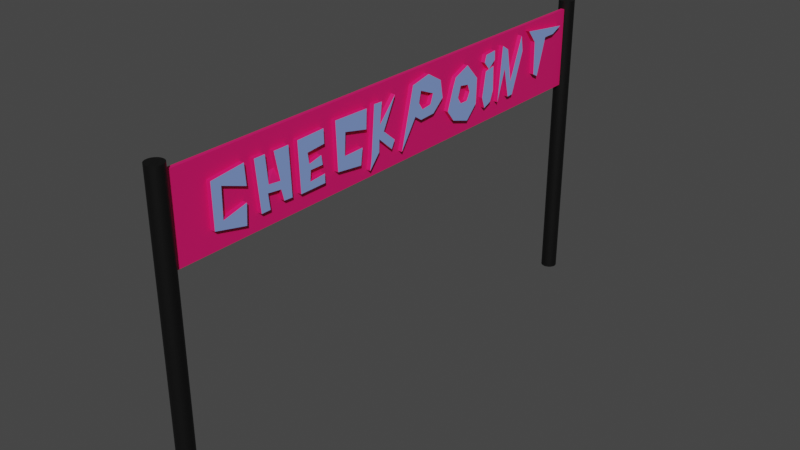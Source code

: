 # Source: Checkpoint.blend  (saved by Blender 2.92.15; exported with 4.5.12 LTS)
import bpy
from mathutils import Matrix  # noqa: F401  (used for matrix-valued properties, if any)

bpy.ops.wm.read_factory_settings(use_empty=True)
scene = bpy.context.scene
scene.name = 'Scene'

# ---- materials (node trees are filled in below, after node groups)
mat_material_004 = bpy.data.materials.new('Material.004')
mat_material_004.use_transparent_shadow = False
mat_material_001 = bpy.data.materials.new('Material.001')
mat_material_001.use_transparent_shadow = False
mat_material_002 = bpy.data.materials.new('Material.002')
mat_material_002.use_transparent_shadow = False
mat_material_003 = bpy.data.materials.new('Material.003')
mat_material_003.use_transparent_shadow = False

# ---- material node trees
mat_material_004.use_nodes = True; mat_material_004.node_tree.nodes.clear()
_N = mat_material_004.node_tree.nodes; _L = mat_material_004.node_tree.links
n0 = _N.new('ShaderNodeBsdfPrincipled'); n0.name = 'Principled BSDF'; n0.location = (10, 300)
n0.distribution = 'GGX'
n0.subsurface_method = 'BURLEY'
n0.inputs[0].default_value = (0.02208, 0.02208, 0.02208, 1.0)
n0.inputs[1].default_value = 0.8347
n0.inputs[3].default_value = 1.45
n0.inputs[27].default_value = (0.0, 0.0, 0.0, 1.0)
n0.inputs[28].default_value = 1.0
n1 = _N.new('ShaderNodeOutputMaterial'); n1.name = 'Material Output'; n1.location = (300, 300)
_L.new(n0.outputs[0], n1.inputs[0])
n1.is_active_output = True
mat_material_001.use_nodes = True; mat_material_001.node_tree.nodes.clear()
_N = mat_material_001.node_tree.nodes; _L = mat_material_001.node_tree.links
n0 = _N.new('ShaderNodeBsdfPrincipled'); n0.name = 'Principled BSDF'; n0.location = (10, 300)
n0.distribution = 'GGX'
n0.subsurface_method = 'BURLEY'
n0.inputs[0].default_value = (0.8, 0.007198, 0.1465, 1.0)
n0.inputs[3].default_value = 1.45
n0.inputs[27].default_value = (0.0, 0.0, 0.0, 1.0)
n0.inputs[28].default_value = 1.0
n1 = _N.new('ShaderNodeOutputMaterial'); n1.name = 'Material Output'; n1.location = (300, 300)
_L.new(n0.outputs[0], n1.inputs[0])
n1.is_active_output = True
mat_material_002.use_nodes = True; mat_material_002.node_tree.nodes.clear()
_N = mat_material_002.node_tree.nodes; _L = mat_material_002.node_tree.links
n0 = _N.new('ShaderNodeBsdfPrincipled'); n0.name = 'Principled BSDF'; n0.location = (10, 300)
n0.distribution = 'GGX'
n0.subsurface_method = 'BURLEY'
n0.inputs[0].default_value = (0.242, 0.3628, 0.8, 1.0)
n0.inputs[3].default_value = 1.45
n0.inputs[27].default_value = (0.0, 0.0, 0.0, 1.0)
n0.inputs[28].default_value = 1.0
n1 = _N.new('ShaderNodeOutputMaterial'); n1.name = 'Material Output'; n1.location = (300, 300)
_L.new(n0.outputs[0], n1.inputs[0])
n1.is_active_output = True
mat_material_003.use_nodes = True; mat_material_003.node_tree.nodes.clear()
_N = mat_material_003.node_tree.nodes; _L = mat_material_003.node_tree.links
n0 = _N.new('ShaderNodeBsdfPrincipled'); n0.name = 'Principled BSDF'; n0.location = (10, 300)
n0.distribution = 'GGX'
n0.subsurface_method = 'BURLEY'
n0.inputs[0].default_value = (0.07036, 0.07036, 0.07036, 1.0)
n0.inputs[1].default_value = 0.8678
n0.inputs[3].default_value = 1.45
n0.inputs[27].default_value = (0.0, 0.0, 0.0, 1.0)
n0.inputs[28].default_value = 1.0
n1 = _N.new('ShaderNodeOutputMaterial'); n1.name = 'Material Output'; n1.location = (300, 300)
_L.new(n0.outputs[0], n1.inputs[0])
n1.is_active_output = True

# ---- world
world_world = bpy.data.worlds.new('World'); scene.world = world_world
world_world.use_nodes = True; world_world.node_tree.nodes.clear()
_N = world_world.node_tree.nodes; _L = world_world.node_tree.links
n0 = _N.new('ShaderNodeOutputWorld'); n0.name = 'World Output'; n0.location = (300, 300)
n1 = _N.new('ShaderNodeBackground'); n1.name = 'Background'; n1.location = (10, 300)
n1.inputs[0].default_value = (0.05088, 0.05088, 0.05088, 1.0)
_L.new(n1.outputs[0], n0.inputs[0])
n0.is_active_output = True
world_world.color = (0.05088, 0.05088, 0.05088)
world_world.use_sun_shadow = False
world_world.sun_shadow_jitter_overblur = 0.0

# ---- meshes
me_cylinder = bpy.data.meshes.new('Cylinder')
me_cylinder.from_pydata([(1.129e-07, -6.833, -0.2173), (1.129e-07, -6.833, 7.941), (0.04239, -6.837, -0.2173), (0.04239, -6.837, 7.941), (0.08315, -6.849, -0.2173), (0.08315, -6.849, 7.941), (0.1207, -6.869, -0.2173), (0.1207, -6.869, 7.941), (0.1536, -6.896, -0.2173), (0.1536, -6.896, 7.941), (0.1807, -6.929, -0.2173), (0.1807, -6.929, 7.941), (0.2007, -6.967, -0.2173), (0.2007, -6.967, 7.941), (0.2131, -7.007, -0.2173), (0.2131, -7.007, 7.941), (0.2173, -7.05, -0.2173), (0.2173, -7.05, 7.941), (0.2131, -7.092, -0.2173), (0.2131, -7.092, 7.941), (0.2007, -7.133, -0.2173), (0.2007, -7.133, 7.941), (0.1807, -7.171, -0.2173), (0.1807, -7.171, 7.941), (0.1536, -7.203, -0.2173), (0.1536, -7.203, 7.941), (0.1207, -7.23, -0.2173), (0.1207, -7.23, 7.941), (0.08315, -7.251, -0.2173), (0.08315, -7.251, 7.941), (0.04239, -7.263, -0.2173), (0.04239, -7.263, 7.941), (4.206e-08, -7.267, -0.2173), (4.206e-08, -7.267, 7.941), (-0.04239, -7.263, -0.2173), (-0.04239, -7.263, 7.941), (-0.08315, -7.251, -0.2173), (-0.08315, -7.251, 7.941), (-0.1207, -7.23, -0.2173), (-0.1207, -7.23, 7.941), (-0.1536, -7.203, -0.2173), (-0.1536, -7.203, 7.941), (-0.1807, -7.171, -0.2173), (-0.1807, -7.171, 7.941), (-0.2007, -7.133, -0.2173), (-0.2007, -7.133, 7.941), (-0.2131, -7.092, -0.2173), (-0.2131, -7.092, 7.941), (-0.2173, -7.05, -0.2173), (-0.2173, -7.05, 7.941), (-0.2131, -7.007, -0.2173), (-0.2131, -7.007, 7.941), (-0.2007, -6.967, -0.2173), (-0.2007, -6.967, 7.941), (-0.1807, -6.929, -0.2173), (-0.1807, -6.929, 7.941), (-0.1536, -6.896, -0.2173), (-0.1536, -6.896, 7.941), (-0.1207, -6.869, -0.2173), (-0.1207, -6.869, 7.941), (-0.08315, -6.849, -0.2173), (-0.08315, -6.849, 7.941), (-0.04239, -6.837, -0.2173), (-0.04239, -6.837, 7.941)], [], [(0, 1, 3, 2), (2, 3, 5, 4), (4, 5, 7, 6), (6, 7, 9, 8), (8, 9, 11, 10), (10, 11, 13, 12), (12, 13, 15, 14), (14, 15, 17, 16), (16, 17, 19, 18), (18, 19, 21, 20), (20, 21, 23, 22), (22, 23, 25, 24), (24, 25, 27, 26), (26, 27, 29, 28), (28, 29, 31, 30), (30, 31, 33, 32), (32, 33, 35, 34), (34, 35, 37, 36), (36, 37, 39, 38), (38, 39, 41, 40), (40, 41, 43, 42), (42, 43, 45, 44), (44, 45, 47, 46), (46, 47, 49, 48), (48, 49, 51, 50), (50, 51, 53, 52), (52, 53, 55, 54), (54, 55, 57, 56), (56, 57, 59, 58), (58, 59, 61, 60), (3, 1, 63, 61, 59, 57, 55, 53, 51, 49, 47, 45, 43, 41, 39, 37, 35, 33, 31, 29, 27, 25, 23, 21, 19, 17, 15, 13, 11, 9, 7, 5), (60, 61, 63, 62), (62, 63, 1, 0), (0, 2, 4, 6, 8, 10, 12, 14, 16, 18, 20, 22, 24, 26, 28, 30, 32, 34, 36, 38, 40, 42, 44, 46, 48, 50, 52, 54, 56, 58, 60, 62)])
_uv = me_cylinder.uv_layers.new(name='UVMap')
_uv.uv.foreach_set('vector', [1.0, 0.5, 1.0, 1.0, 0.9688, 1.0, 0.9688, 0.5, 0.9688, 0.5, 0.9688, 1.0, 0.9375, 1.0, 0.9375, 0.5, 0.9375, 0.5, 0.9375, 1.0, 0.9062, 1.0, 0.9062, 0.5, 0.9062, 0.5, 0.9062, 1.0, 0.875, 1.0, 0.875, 0.5, 0.875, 0.5, 0.875, 1.0, 0.8438, 1.0, 0.8438, 0.5, 0.8438, 0.5, 0.8438, 1.0, 0.8125, 1.0, 0.8125, 0.5, 0.8125, 0.5, 0.8125, 1.0, 0.7812, 1.0, 0.7812, 0.5, 0.7812, 0.5, 0.7812, 1.0, 0.75, 1.0, 0.75, 0.5, 0.75, 0.5, 0.75, 1.0, 0.7188, 1.0, 0.7188, 0.5, 0.7188, 0.5, 0.7188, 1.0, 0.6875, 1.0, 0.6875, 0.5, 0.6875, 0.5, 0.6875, 1.0, 0.6562, 1.0, 0.6562, 0.5, 0.6562, 0.5, 0.6562, 1.0, 0.625, 1.0, 0.625, 0.5, 0.625, 0.5, 0.625, 1.0, 0.5938, 1.0, 0.5938, 0.5, 0.5938, 0.5, 0.5938, 1.0, 0.5625, 1.0, 0.5625, 0.5, 0.5625, 0.5, 0.5625, 1.0, 0.5312, 1.0, 0.5312, 0.5, 0.5312, 0.5, 0.5312, 1.0, 0.5, 1.0, 0.5, 0.5, 0.5, 0.5, 0.5, 1.0, 0.4688, 1.0, 0.4688, 0.5, 0.4688, 0.5, 0.4688, 1.0, 0.4375, 1.0, 0.4375, 0.5, 0.4375, 0.5, 0.4375, 1.0, 0.4062, 1.0, 0.4062, 0.5, 0.4062, 0.5, 0.4062, 1.0, 0.375, 1.0, 0.375, 0.5, 0.375, 0.5, 0.375, 1.0, 0.3438, 1.0, 0.3438, 0.5, 0.3438, 0.5, 0.3438, 1.0, 0.3125, 1.0, 0.3125, 0.5, 0.3125, 0.5, 0.3125, 1.0, 0.2812, 1.0, 0.2812, 0.5, 0.2812, 0.5, 0.2812, 1.0, 0.25, 1.0, 0.25, 0.5, 0.25, 0.5, 0.25, 1.0, 0.2188, 1.0, 0.2188, 0.5, 0.2188, 0.5, 0.2188, 1.0, 0.1875, 1.0, 0.1875, 0.5, 0.1875, 0.5, 0.1875, 1.0, 0.1562, 1.0, 0.1562, 0.5, 0.1562, 0.5, 0.1562, 1.0, 0.125, 1.0, 0.125, 0.5, 0.125, 0.5, 0.125, 1.0, 0.09375, 1.0, 0.09375, 0.5, 0.09375, 0.5, 0.09375, 1.0, 0.0625, 1.0, 0.0625, 0.5, 0.2968, 0.4854, 0.25, 0.49, 0.2032, 0.4854, 0.1582, 0.4717, 0.1167, 0.4496, 0.08029, 0.4197, 0.05045, 0.3833, 0.02827, 0.3418, 0.01461, 0.2968, 0.01, 0.25, 0.01461, 0.2032, 0.02827, 0.1582, 0.05045, 0.1167, 0.08029, 0.08029, 0.1167, 0.05045, 0.1582, 0.02827, 0.2032, 0.01461, 0.25, 0.01, 0.2968, 0.01461, 0.3418, 0.02827, 0.3833, 0.05045, 0.4197, 0.08029, 0.4496, 0.1167, 0.4717, 0.1582, 0.4854, 0.2032, 0.49, 0.25, 0.4854, 0.2968, 0.4717, 0.3418, 0.4496, 0.3833, 0.4197, 0.4197, 0.3833, 0.4496, 0.3418, 0.4717, 0.0625, 0.5, 0.0625, 1.0, 0.03125, 1.0, 0.03125, 0.5, 0.03125, 0.5, 0.03125, 1.0, 0.0, 1.0, 0.0, 0.5, 0.75, 0.49, 0.7968, 0.4854, 0.8418, 0.4717, 0.8833, 0.4496, 0.9197, 0.4197, 0.9496, 0.3833, 0.9717, 0.3418, 0.9854, 0.2968, 0.99, 0.25, 0.9854, 0.2032, 0.9717, 0.1582, 0.9496, 0.1167, 0.9197, 0.08029, 0.8833, 0.05045, 0.8418, 0.02827, 0.7968, 0.01461, 0.75, 0.01, 0.7032, 0.01461, 0.6582, 0.02827, 0.6167, 0.05045, 0.5803, 0.08029, 0.5504, 0.1167, 0.5283, 0.1582, 0.5146, 0.2032, 0.51, 0.25, 0.5146, 0.2968, 0.5283, 0.3418, 0.5504, 0.3833, 0.5803, 0.4197, 0.6167, 0.4496, 0.6582, 0.4717, 0.7032, 0.4854])
me_cylinder.materials.append(mat_material_004)
me_cylinder.use_remesh_fix_poles = True
me_cylinder.use_remesh_preserve_attributes = False
me_cylinder.use_mirror_vertex_groups = False
me_cylinder.update()
me_cube_001 = bpy.data.meshes.new('Cube.001')
me_cube_001.from_pydata([(-0.3402, -21.0, -6.844), (-0.3402, -21.0, 4.843), (-0.3402, 55.17, -6.844), (-0.3402, 55.17, 4.843), (0.194, -21.0, -6.844), (0.194, -21.0, 4.843), (0.194, 55.17, -6.844), (0.194, 55.17, 4.843), (-0.3402, 49.35, -3.965), (-0.3402, 49.28, 2.018), (-0.3402, 44.66, 3.124), (-0.3402, 44.47, 0.3273), (-0.3402, 47.98, 1.173), (-0.3402, 47.91, -2.924), (-0.3402, 44.34, -1.624), (-0.3402, 44.53, -4.485), (0.194, 49.35, -3.965), (0.194, 49.28, 2.018), (0.194, 44.66, 3.124), (0.194, 44.47, 0.3273), (0.194, 47.98, 1.173), (0.194, 47.91, -2.924), (0.194, 44.34, -1.624), (0.194, 44.53, -4.485), (0.194, 42.79, -1.748), (0.194, 41.19, -1.875), (0.194, 39.58, -2.004), (0.194, 37.68, -2.155), (-0.3402, 42.79, -1.748), (-0.3402, 41.19, -1.875), (-0.3402, 39.58, -2.004), (-0.3402, 37.68, -2.155), (0.194, 42.39, 2.538), (0.194, 41.09, -0.6482), (0.194, 39.26, -0.4531), (0.194, 37.51, 2.278), (0.194, 38.81, 2.213), (0.194, 39.2, 0.6525), (0.194, 41.28, 0.3924), (0.194, 41.02, 2.538), (-0.3402, 42.39, 2.538), (-1.0, 41.09, -0.6482), (-1.0, 39.26, -0.4531), (-0.3402, 37.51, 2.278), (-0.3402, 38.81, 2.213), (-0.3402, 39.2, 0.6525), (-0.3402, 41.28, 0.3924), (-0.3402, 41.02, 2.538), (-0.3402, 43.04, -4.42), (-0.3402, 41.41, -4.42), (-0.3402, 40.05, -4.355), (-0.3402, 37.77, -4.355), (0.194, 43.04, -4.42), (0.194, 41.41, -4.42), (0.194, 40.05, -4.355), (0.194, 37.77, -4.355), (0.194, 36.26, -2.269), (0.194, 32.01, -2.608), (-0.3402, 36.26, -2.269), (-0.3402, 34.79, -2.387), (-0.3402, 32.01, -2.608), (0.194, 36.08, 2.408), (0.194, 34.58, -0.9083), (0.194, 32.57, -1.364), (0.194, 32.37, -0.06288), (0.194, 34.39, -0.06288), (0.194, 34.52, 1.368), (0.194, 32.05, 1.173), (0.194, 32.05, 2.408), (-0.3402, 36.08, 2.408), (-0.3402, 34.58, -0.9083), (-0.3402, 32.57, -1.364), (-0.3402, 32.37, -0.06288), (-0.3402, 34.39, -0.06288), (-0.3402, 34.52, 1.368), (-0.3402, 32.05, 1.173), (-0.3402, 32.05, 2.408), (-0.3402, 36.34, -4.42), (-0.3402, 32.05, -4.55), (0.194, 36.34, -4.42), (0.194, 32.05, -4.55), (0.194, 29.95, -2.773), (0.194, 28.36, -2.9), (0.194, 24.58, -3.202), (-0.3402, 29.95, -2.773), (-0.3402, 28.36, -2.9), (-0.3402, 24.58, -3.202), (0.194, 25.67, 2.343), (0.194, 29.77, 1.823), (0.194, 24.63, -2.079), (0.194, 28.53, 0.1322), (0.194, 25.35, 0.06719), (-0.3402, 25.67, 2.343), (-0.3402, 29.77, 1.823), (-0.3402, 24.63, -2.079), (-0.3402, 28.53, 0.1322), (-0.3402, 25.35, 0.06719), (-0.3402, 30.03, -4.875), (-0.3402, 24.5, -4.745), (0.194, 30.03, -4.875), (0.194, 24.5, -4.745), (0.194, 23.27, -3.307), (0.194, 21.89, -3.417), (0.194, 20.6, -3.52), (0.194, 19.96, -3.571), (-0.3402, 23.27, -3.307), (-0.3402, 21.89, -3.417), (-0.3402, 20.6, -3.52), (-0.3402, 19.96, -3.571), (0.194, 23.14, -4.875), (0.194, 21.71, -4.81), (0.194, 19.23, -5.005), (-0.3402, 23.72, 2.083), (-1.0, 22.1, -1.884), (-0.3402, 21.38, -0.7783), (-0.3402, 19.3, 0.9777), (-0.3402, 19.88, 2.083), (-0.3402, 22.23, 0.002151), (-0.3402, 22.29, 1.693), (-0.3402, 23.98, 3.644), (-0.3402, 23.14, -4.875), (-0.3402, 21.71, -4.81), (-0.3402, 19.23, -5.005), (0.194, 23.72, 2.083), (0.194, 22.1, -1.884), (0.194, 21.38, -0.7783), (0.194, 19.3, 0.9777), (0.194, 19.88, 2.083), (0.194, 22.23, 0.002151), (0.194, 22.29, 1.693), (0.194, 23.98, 3.644), (0.194, 16.06, -3.883), (0.194, 10.08, -4.36), (-0.3402, 16.06, -3.883), (-0.3402, 10.08, -4.36), (0.194, 15.72, -5.201), (0.194, 12.6, -5.851), (-0.3402, 17.87, 3.124), (-0.3402, 9.609, -1.819), (-0.3402, 11.5, -0.1929), (-0.3402, 14.03, -0.06288), (-0.3402, 15.2, -0.8433), (-0.3402, 15.72, -5.201), (-0.3402, 12.6, -5.851), (0.194, 17.87, 3.124), (0.194, 9.609, -1.819), (0.194, 11.5, -0.1929), (0.194, 14.03, -0.06288), (0.194, 15.2, -0.8433), (0.194, 14.11, -4.038), (0.194, 12.28, -4.185), (-0.3402, 14.11, -4.038), (0.194, 14.49, -2.469), (0.194, 11.63, -2.989), (0.194, 12.15, -1.624), (0.194, 13.77, -1.429), (-0.3402, 14.49, -2.469), (-0.3402, 11.63, -2.989), (-0.3402, 12.15, -1.624), (-0.3402, 13.77, -1.429), (0.194, 4.297, -4.822), (-0.3402, 4.297, -4.822), (-0.3402, 7.387, -2.502), (-0.3402, 8.417, 0.5333), (-0.3402, 7.116, 2.159), (-0.3402, 4.081, 3.08), (-0.3402, 2.185, 1.184), (-0.3402, 2.076, -2.447), (-0.3402, 6.845, -3.802), (0.194, 7.387, -2.502), (0.194, 8.417, 0.5333), (0.194, 7.116, 2.159), (0.194, 4.081, 3.08), (0.194, 2.185, 1.184), (0.194, 2.076, -2.447), (0.194, 6.845, -3.802), (0.194, 5.707, -2.339), (0.194, 6.249, -0.7674), (0.194, 5.599, 0.1539), (0.194, 4.298, 0.1539), (0.194, 3.702, -0.93), (0.194, 4.136, -2.068), (-0.3402, 5.707, -2.339), (-0.3402, 6.249, -0.7674), (-0.3402, 5.599, 0.1539), (-0.3402, 4.298, 0.1539), (-0.3402, 3.702, -0.93), (-0.3402, 4.136, -2.068), (0.194, -1.662, -3.159), (-0.3402, 0.0715, -2.829), (-0.3402, -1.662, -3.159), (-0.3402, 0.7214, 0.8042), (-0.3402, 0.1252, 2.43), (-0.3402, -1.175, 1.888), (-0.3402, -1.772, 0.3165), (0.194, 0.7214, 0.8042), (0.194, 0.1252, 2.43), (0.194, -1.175, 1.888), (0.194, -1.772, 0.3165), (-0.3402, -0.6358, -2.964), (0.194, 0.05835, -5.161), (0.194, -1.88, -5.316), (-0.3402, 0.05835, -5.161), (-0.3402, -1.88, -5.316), (0.194, -0.6358, -2.964), (-0.3402, 0.3962, -4.128), (-0.3402, -1.934, -3.965), (0.194, 0.3962, -4.128), (0.194, -1.934, -3.965), (0.194, -3.765, -5.467), (0.194, -8.269, -5.826), (-0.3402, -3.765, -5.467), (-0.3402, -8.269, -5.826), (-0.6897, -3.15, 0.6408), (-0.6897, -3.534, 0.7313), (0.194, -5.161, 1.114), (0.194, -6.792, 1.498), (0.194, -3.569, -3.523), (0.194, -5.184, -3.83), (0.194, -7.678, -4.305), (0.194, -8.498, -4.462), (-0.3402, -3.569, -3.523), (-0.3402, -5.184, -3.83), (-0.3402, -7.678, -4.305), (-0.3402, -8.498, -4.462), (-0.3402, -2.964, 2.484), (-0.3402, -5.945, 0.1539), (-0.3402, -8.654, -3.531), (-0.3402, -6.487, 2.322), (-0.3402, -5.457, 2.376), (-0.3402, -4.427, -2.014), (0.194, -5.945, 0.1539), (0.194, -8.654, -3.531), (0.194, -4.427, -2.014), (-0.3402, -5.023, -4.669), (-0.6897, -2.964, 2.484), (0.194, -6.487, 2.322), (0.194, -5.457, 2.376), (0.194, -5.023, -4.669), (0.194, -10.14, -5.976), (-0.3402, -10.14, -5.976), (0.194, -10.99, -4.936), (0.194, -13.92, -5.494), (-0.3402, -10.99, -4.936), (-0.3402, -13.92, -5.494), (0.194, -18.25, -4.94), (0.194, -16.4, -4.128), (0.194, -14.4, -4.128), (0.194, -12.72, 1.292), (0.194, -11.8, 0.8042), (0.194, -11.69, -4.073), (-0.3402, -18.25, -4.94), (-0.3402, -16.4, -4.128), (-0.3402, -14.4, -4.128), (-0.3402, -12.72, 1.292), (-0.3402, -11.8, 0.8042), (-0.3402, -11.69, -4.073), (-0.9843, 49.35, -3.965), (-0.9843, 49.28, 2.018), (-0.9843, 44.66, 3.124), (-0.9843, 44.47, 0.3273), (-0.9843, 47.98, 1.173), (-0.9843, 47.91, -2.924), (-0.9843, 44.34, -1.624), (-0.9843, 44.53, -4.485), (-0.9843, 42.79, -1.748), (-0.9843, 41.19, -1.875), (-0.9843, 39.58, -2.004), (-0.9843, 37.68, -2.155), (-0.9843, 42.39, 2.538), (-0.9843, 41.09, -0.6482), (-0.9843, 39.26, -0.4531), (-0.9843, 37.51, 2.278), (-0.9843, 38.81, 2.213), (-0.9843, 39.2, 0.6525), (-0.9843, 41.28, 0.3924), (-0.9843, 41.02, 2.538), (-0.9843, 43.04, -4.42), (-0.9843, 41.41, -4.42), (-0.9843, 40.05, -4.355), (-0.9843, 37.77, -4.355), (-0.9843, 36.26, -2.269), (-0.9843, 34.79, -2.387), (-0.9843, 32.01, -2.608), (-0.9843, 36.08, 2.408), (-0.9843, 34.58, -0.9083), (-0.9843, 32.57, -1.364), (-0.9843, 32.37, -0.06288), (-0.9843, 34.39, -0.06288), (-0.9843, 34.52, 1.368), (-0.9843, 32.05, 1.173), (-0.9843, 32.05, 2.408), (-0.9843, 36.34, -4.42), (-0.9843, 32.05, -4.55), (-0.9843, 29.95, -2.773), (-0.9843, 28.36, -2.9), (-0.9843, 24.58, -3.202), (-0.9843, 25.67, 2.343), (-0.9843, 29.77, 1.823), (-0.9843, 24.63, -2.079), (-0.9843, 28.53, 0.1322), (-0.9843, 25.35, 0.06719), (-0.9843, 30.03, -4.875), (-0.9843, 24.5, -4.745), (-0.9843, 23.27, -3.307), (-0.9843, 21.89, -3.417), (-0.9843, 20.6, -3.52), (-0.9843, 19.96, -3.571), (-0.9843, 23.72, 2.083), (-0.9843, 22.1, -1.884), (-0.9843, 21.38, -0.7783), (-0.9843, 19.3, 0.9777), (-0.9843, 19.88, 2.083), (-0.9843, 22.23, 0.002151), (-0.9843, 22.29, 1.693), (-0.9843, 23.98, 3.644), (-0.9843, 23.14, -4.875), (-0.9843, 21.71, -4.81), (-0.9843, 19.23, -5.005), (-0.9843, 14.11, -4.038), (-0.9843, 10.08, -4.36), (-0.9843, 17.87, 3.124), (-0.9843, 16.06, -3.883), (-0.9843, 9.609, -1.819), (-0.9843, 11.5, -0.1929), (-0.9843, 14.03, -0.06288), (-0.9843, 15.2, -0.8433), (-0.9843, 15.72, -5.201), (-0.9843, 12.6, -5.851), (-0.9843, 14.49, -2.469), (-0.9843, 11.63, -2.989), (-0.9843, 12.15, -1.624), (-0.9843, 13.77, -1.429), (-0.9843, 7.387, -2.502), (-0.9843, 8.417, 0.5333), (-0.9843, 7.116, 2.159), (-0.9843, 4.081, 3.08), (-0.9843, 2.185, 1.184), (-0.9843, 2.076, -2.447), (-0.9843, 4.297, -4.822), (-0.9843, 6.845, -3.802), (-0.9843, 5.707, -2.339), (-0.9843, 6.249, -0.7674), (-0.9843, 5.599, 0.1539), (-0.9843, 4.298, 0.1539), (-0.9843, 3.702, -0.93), (-0.9843, 4.136, -2.068), (-0.9843, -0.6358, -2.964), (-0.9843, -1.662, -3.159), (-0.9843, 0.7214, 0.8042), (-0.9843, 0.1252, 2.43), (-0.9843, -1.175, 1.888), (-0.9843, -1.772, 0.3165), (-0.9843, 0.0715, -2.829), (-0.9843, 0.05835, -5.161), (-0.9843, -1.88, -5.316), (-0.9843, 0.3962, -4.128), (-0.9843, -1.934, -3.965), (-0.9843, -3.569, -3.523), (-0.9843, -5.184, -3.83), (-0.9843, -7.678, -4.305), (-0.9843, -8.498, -4.462), (-0.9843, -2.964, 2.484), (-0.9843, -5.945, 0.1539), (-0.9843, -8.654, -3.531), (-0.9843, -6.487, 2.322), (-0.9843, -5.457, 2.376), (-0.9843, -4.427, -2.014), (-0.9843, -3.765, -5.467), (-0.9843, -5.023, -4.669), (-0.9843, -8.269, -5.826), (-0.9843, -10.99, -4.936), (-0.9843, -13.92, -5.494), (-0.9843, -18.25, -4.94), (-0.9843, -16.4, -4.128), (-0.9843, -14.4, -4.128), (-0.9843, -12.72, 1.292), (-0.9843, -11.8, 0.8042), (-0.9843, -11.69, -4.073), (-0.9843, -10.14, -5.976), (0.8748, 49.35, -3.965), (0.8748, 49.28, 2.018), (0.8748, 44.66, 3.124), (0.8748, 44.47, 0.3273), (0.8748, 47.98, 1.173), (0.8748, 47.91, -2.924), (0.8748, 44.34, -1.624), (0.8748, 44.53, -4.485), (0.8748, 42.79, -1.748), (0.8748, 41.19, -1.875), (0.8748, 39.58, -2.004), (0.8748, 37.68, -2.155), (0.8748, 42.39, 2.538), (0.8748, 41.09, -0.6482), (0.8748, 39.26, -0.4531), (0.8748, 37.51, 2.278), (0.8748, 38.81, 2.213), (0.8748, 39.2, 0.6525), (0.8748, 41.28, 0.3924), (0.8748, 41.02, 2.538), (0.8748, 43.04, -4.42), (0.8748, 41.41, -4.42), (0.8748, 40.05, -4.355), (0.8748, 37.77, -4.355), (0.8748, 36.26, -2.269), (0.8748, 32.01, -2.608), (0.8748, 36.08, 2.408), (0.8748, 34.58, -0.9083), (0.8748, 32.57, -1.364), (0.8748, 32.37, -0.06288), (0.8748, 34.39, -0.06288), (0.8748, 34.52, 1.368), (0.8748, 32.05, 1.173), (0.8748, 32.05, 2.408), (0.8748, 36.34, -4.42), (0.8748, 32.05, -4.55), (0.8748, 29.95, -2.773), (0.8748, 28.36, -2.9), (0.8748, 24.58, -3.202), (0.8748, 25.67, 2.343), (0.8748, 29.77, 1.823), (0.8748, 24.63, -2.079), (0.8748, 28.53, 0.1322), (0.8748, 25.35, 0.06719), (0.8748, 30.03, -4.875), (0.8748, 24.5, -4.745), (0.8748, 23.27, -3.307), (0.8748, 21.89, -3.417), (0.8748, 20.6, -3.52), (0.8748, 19.96, -3.571), (0.8748, 23.14, -4.875), (0.8748, 21.71, -4.81), (0.8748, 19.23, -5.005), (0.8748, 23.72, 2.083), (0.8748, 22.1, -1.884), (0.8748, 21.38, -0.7783), (0.8748, 19.3, 0.9777), (0.8748, 19.88, 2.083), (0.8748, 22.23, 0.002151), (0.8748, 22.29, 1.693), (0.8748, 23.98, 3.644), (0.8748, 12.28, -4.185), (0.8748, 10.08, -4.36), (0.8748, 16.06, -3.883), (0.8748, 15.72, -5.201), (0.8748, 12.6, -5.851), (0.8748, 17.87, 3.124), (0.8748, 9.609, -1.819), (0.8748, 11.5, -0.1929), (0.8748, 14.03, -0.06288), (0.8748, 15.2, -0.8433), (0.8748, 14.11, -4.038), (0.8748, 14.49, -2.469), (0.8748, 11.63, -2.989), (0.8748, 12.15, -1.624), (0.8748, 13.77, -1.429), (0.8748, 7.387, -2.502), (0.8748, 8.417, 0.5333), (0.8748, 7.116, 2.159), (0.8748, 4.081, 3.08), (0.8748, 2.185, 1.184), (0.8748, 2.076, -2.447), (0.8748, 4.297, -4.822), (0.8748, 6.845, -3.802), (0.8748, 5.707, -2.339), (0.8748, 6.249, -0.7674), (0.8748, 5.599, 0.1539), (0.8748, 4.298, 0.1539), (0.8748, 3.702, -0.93), (0.8748, 4.136, -2.068), (0.8748, 0.7214, 0.8042), (0.8748, 0.1252, 2.43), (0.8748, -1.175, 1.888), (0.8748, -1.772, 0.3165), (0.8748, -1.662, -3.159), (0.8748, 0.05835, -5.161), (0.8748, -1.88, -5.316), (0.8748, 0.3962, -4.128), (0.8748, -0.6358, -2.964), (0.8748, -1.934, -3.965), (0.8748, -3.15, 0.6408), (0.8748, -3.534, 0.7313), (0.8748, -5.161, 1.114), (0.8748, -6.792, 1.498), (0.8748, -3.569, -3.523), (0.8748, -5.184, -3.83), (0.8748, -7.678, -4.305), (0.8748, -8.498, -4.462), (0.8748, -5.945, 0.1539), (0.8748, -8.654, -3.531), (0.8748, -4.427, -2.014), (0.8748, -6.487, 2.322), (0.8748, -5.457, 2.376), (0.8748, -3.765, -5.467), (0.8748, -5.023, -4.669), (0.8748, -8.269, -5.826), (0.8748, -10.99, -4.936), (0.8748, -13.92, -5.494), (0.8748, -18.25, -4.94), (0.8748, -16.4, -4.128), (0.8748, -14.4, -4.128), (0.8748, -12.72, 1.292), (0.8748, -11.8, 0.8042), (0.8748, -11.69, -4.073), (0.8748, -10.14, -5.976)], [], [(0, 1, 3, 2, 8, 9, 10, 11, 12, 13, 14, 28, 40, 47, 46, 45, 44, 43, 31, 58, 69, 76, 75, 74, 73, 72, 71, 70, 59, 60, 84, 93, 92, 96, 95, 85, 94, 86, 105, 112, 119, 118, 117, 116, 115, 114, 108, 133, 137, 141, 140, 139, 163, 164, 165, 166, 167, 189, 191, 192, 193, 194, 190, 221, 225, 230, 229, 228, 227, 224, 243, 256, 255, 254, 253, 252, 251, 244), (2, 3, 7, 6), (6, 16, 23, 22, 24, 52, 53, 25, 26, 54, 55, 27, 56, 79, 80, 57, 81, 99, 100, 83, 101, 109, 110, 102, 103, 111, 104, 131, 135, 136, 132, 160, 200, 201, 209, 210, 239, 4), (4, 5, 1, 0), (2, 6, 4, 0), (7, 3, 1, 5), (186, 187, 346, 345), (15, 8, 2, 0, 240, 212, 211, 203, 202, 161, 134, 143, 142, 133, 108, 122, 107, 106, 121, 120, 105, 86, 98, 97, 84, 60, 78, 77, 58, 31, 51, 50, 30, 29, 49, 48, 28, 14), (4, 239, 242), (239, 241, 496, 504), (23, 16, 380, 387), (25, 33, 34, 26), (226, 223, 360, 363), (30, 42, 41, 29), (185, 186, 345, 344), (222, 226, 363, 359), (146, 145, 447, 448), (64, 63, 408, 409), (242, 239, 504, 497), (184, 185, 344, 343), (225, 221, 358, 362), (22, 23, 387, 386), (145, 132, 442, 447), (63, 62, 407, 408), (243, 240, 379, 371), (183, 184, 343, 342), (240, 244, 372, 379), (21, 22, 386, 385), (131, 144, 446, 443), (62, 57, 405, 407), (182, 183, 342, 341), (107, 113, 106), (143, 134, 320, 328), (256, 243, 371, 378), (20, 21, 385, 384), (102, 124, 103), (56, 61, 406, 404), (142, 143, 328, 327), (60, 59, 282, 283), (19, 20, 384, 383), (149, 152, 155, 154, 153, 150), (157, 158, 159, 156, 151), (255, 256, 378, 377), (133, 142, 327, 322), (254, 255, 377, 376), (161, 168, 162, 163, 139, 138, 134), (161, 202, 205, 199, 189, 167), (18, 19, 383, 382), (146, 170, 169, 175, 160, 132, 145), (180, 181, 176, 177, 178, 179), (176, 181, 469, 464), (186, 185, 184, 183, 182, 187), (141, 137, 321, 326), (253, 254, 376, 375), (83, 100, 425, 418), (188, 204, 174, 173, 195), (199, 206, 203, 211, 221, 190), (140, 141, 326, 325), (17, 18, 382, 381), (207, 200, 160, 174, 204), (252, 253, 375, 374), (223, 226, 222), (181, 180, 468, 469), (218, 231, 219), (220, 232, 216, 5, 4, 242, 245, 246, 247, 248, 249, 250, 241), (139, 140, 325, 324), (222, 234, 211, 212, 223), (251, 252, 374, 373), (224, 212, 240, 243), (213, 235, 214), (100, 99, 424, 425), (16, 17, 381, 380), (219, 210, 209, 238, 218), (180, 179, 467, 468), (217, 209, 201, 208, 204, 188), (99, 81, 416, 424), (98, 86, 296, 303), (138, 139, 324, 323), (244, 240, 0), (179, 178, 466, 467), (241, 239, 210, 220), (263, 262, 261, 260, 259, 258, 257, 264), (268, 272, 273, 274, 275, 276, 269, 265, 266, 270, 271, 267), (265, 277, 278, 266), (267, 279, 280, 268), (282, 285, 286, 287, 288, 289, 290, 291, 284, 281), (281, 292, 293, 283, 282), (296, 299, 295), (295, 300, 301, 297, 298, 294), (294, 302, 303, 296, 295), (307, 310, 311, 312, 313, 314, 315, 308, 304, 305, 309, 306), (304, 316, 317, 305), (306, 318, 307), (320, 323, 324, 325, 326, 321, 322, 329, 332, 331, 330), (322, 327, 328, 320, 319), (319, 329, 322), (319, 320, 330), (338, 337, 336, 335, 334, 333, 342, 343, 344, 345), (346, 341, 342, 333, 340, 339, 338, 345), (348, 352, 351, 350, 349, 353, 347), (355, 357, 347, 356, 354), (361, 364, 365, 366, 367, 362, 358, 359, 363, 360), (358, 368, 369, 359), (360, 370, 361), (372, 373, 374, 375, 376, 377, 378, 371), (371, 379, 372), (224, 227, 364, 361), (187, 182, 341, 346), (227, 228, 365, 364), (228, 229, 366, 365), (229, 230, 367, 366), (69, 58, 281, 284), (230, 225, 362, 367), (59, 70, 285, 282), (199, 190, 348, 347), (70, 71, 286, 285), (112, 105, 304, 308), (192, 191, 349, 350), (71, 72, 287, 286), (106, 113, 309, 305), (193, 192, 350, 351), (72, 73, 288, 287), (113, 107, 306, 309), (194, 193, 351, 352), (73, 74, 289, 288), (108, 114, 310, 307), (190, 194, 352, 348), (74, 75, 290, 289), (151, 156, 329, 319), (114, 115, 311, 310), (191, 189, 353, 349), (75, 76, 291, 290), (157, 151, 319, 330), (115, 116, 312, 311), (76, 69, 284, 291), (158, 157, 330, 331), (221, 211, 368, 358), (116, 117, 313, 312), (58, 77, 292, 281), (159, 158, 331, 332), (211, 234, 369, 368), (117, 118, 314, 313), (77, 78, 293, 292), (156, 159, 332, 329), (234, 222, 359, 369), (118, 119, 315, 314), (78, 60, 283, 293), (223, 212, 370, 360), (119, 112, 308, 315), (212, 224, 361, 370), (105, 120, 316, 304), (120, 121, 317, 316), (121, 106, 305, 317), (189, 199, 347, 353), (163, 162, 333, 334), (40, 28, 265, 269), (107, 122, 318, 306), (164, 163, 334, 335), (29, 41, 270, 266), (122, 108, 307, 318), (165, 164, 335, 336), (41, 42, 271, 270), (166, 165, 336, 337), (42, 30, 267, 271), (202, 203, 355, 354), (167, 166, 337, 338), (31, 43, 272, 268), (161, 167, 338, 339), (43, 44, 273, 272), (205, 202, 354, 356), (168, 161, 339, 340), (44, 45, 274, 273), (199, 205, 356, 347), (162, 168, 340, 333), (45, 46, 275, 274), (206, 199, 347, 357), (46, 47, 276, 275), (203, 206, 357, 355), (47, 40, 269, 276), (28, 48, 277, 265), (48, 49, 278, 277), (49, 29, 266, 278), (92, 93, 298, 297), (30, 50, 279, 267), (9, 8, 257, 258), (93, 84, 294, 298), (50, 51, 280, 279), (10, 9, 258, 259), (86, 94, 299, 296), (51, 31, 268, 280), (11, 10, 259, 260), (94, 85, 295, 299), (12, 11, 260, 261), (85, 95, 300, 295), (13, 12, 261, 262), (95, 96, 301, 300), (14, 13, 262, 263), (96, 92, 297, 301), (137, 133, 322, 321), (15, 14, 263, 264), (84, 97, 302, 294), (134, 138, 323, 320), (8, 15, 264, 257), (97, 98, 303, 302), (244, 251, 373, 372), (381, 382, 383, 384, 385, 386, 387, 380), (388, 392, 399, 398, 397, 396, 395, 391, 390, 394, 393, 389), (391, 403, 402, 390), (389, 401, 400, 388), (404, 406, 413, 412, 411, 410, 409, 408, 407, 405), (405, 415, 414, 404), (416, 420, 419, 423, 422, 417), (417, 421, 418), (418, 425, 424, 416, 417), (429, 432, 428), (427, 431, 430, 426), (426, 433, 440, 439, 438, 437, 436, 435, 429, 428, 434, 427), (442, 445, 444, 443, 451, 441), (443, 446, 450, 449, 448, 447, 442, 441, 453, 454, 455, 452, 451), (461, 462, 463, 456, 465, 464, 469, 468), (467, 466, 465, 456, 457, 458, 459, 460, 461, 468), (470, 471, 472, 473, 474), (478, 479, 476, 475, 477), (484, 480, 481, 490, 482, 483, 489, 487, 486, 488, 485), (482, 492, 491, 483), (487, 495, 486), (485, 494, 493, 484), (496, 503, 502, 501, 500, 499, 498, 497), (497, 504, 496), (65, 64, 409, 410), (147, 146, 448, 449), (66, 65, 410, 411), (148, 147, 449, 450), (67, 66, 411, 412), (144, 148, 450, 446), (109, 101, 426, 430), (68, 67, 412, 413), (110, 109, 430, 431), (61, 68, 413, 406), (149, 150, 441, 451), (102, 110, 431, 427), (111, 103, 428, 432), (152, 149, 451, 452), (217, 213, 480, 484), (104, 111, 432, 429), (150, 153, 453, 441), (231, 218, 485, 488), (153, 154, 454, 453), (219, 231, 488, 486), (154, 155, 455, 454), (232, 220, 487, 489), (155, 152, 452, 455), (216, 232, 489, 483), (24, 32, 392, 388), (233, 215, 482, 490), (33, 25, 389, 393), (214, 233, 490, 481), (34, 33, 393, 394), (195, 196, 471, 470), (26, 34, 394, 390), (196, 197, 472, 471), (35, 27, 391, 395), (197, 198, 473, 472), (36, 35, 395, 396), (198, 188, 474, 473), (37, 36, 396, 397), (188, 195, 470, 474), (79, 56, 404, 414), (38, 37, 397, 398), (80, 79, 414, 415), (39, 38, 398, 399), (57, 80, 415, 405), (236, 216, 483, 491), (32, 39, 399, 392), (237, 236, 491, 492), (215, 237, 492, 482), (201, 200, 475, 476), (101, 123, 433, 426), (209, 217, 484, 493), (124, 102, 427, 434), (238, 209, 493, 494), (103, 124, 434, 428), (218, 238, 494, 485), (125, 104, 429, 435), (88, 87, 419, 420), (210, 219, 486, 495), (126, 125, 435, 436), (81, 88, 420, 416), (220, 210, 495, 487), (127, 126, 436, 437), (89, 83, 418, 421), (128, 127, 437, 438), (82, 89, 421, 417), (129, 128, 438, 439), (200, 207, 477, 475), (90, 82, 417, 422), (169, 170, 457, 456), (130, 129, 439, 440), (207, 204, 478, 477), (91, 90, 422, 423), (170, 171, 458, 457), (123, 130, 440, 433), (204, 208, 479, 478), (87, 91, 423, 419), (171, 172, 459, 458), (208, 201, 476, 479), (172, 173, 460, 459), (173, 174, 461, 460), (245, 242, 497, 498), (174, 160, 462, 461), (246, 245, 498, 499), (160, 175, 463, 462), (247, 246, 499, 500), (52, 24, 388, 400), (135, 131, 443, 444), (175, 169, 456, 463), (248, 247, 500, 501), (53, 52, 400, 401), (136, 135, 444, 445), (249, 248, 501, 502), (25, 53, 401, 389), (132, 136, 445, 442), (213, 214, 481, 480), (250, 249, 502, 503), (54, 26, 390, 402), (177, 176, 464, 465), (241, 250, 503, 496), (55, 54, 402, 403), (178, 177, 465, 466), (27, 55, 403, 391)])
me_cube_001.polygons.foreach_set('material_index', [0, 0, 0, 0, 0, 0, 0, 0, 0, 0, 0, 0, 0, 0, 0, 0, 0, 0, 0, 0, 0, 0, 0, 0, 0, 0, 0, 0, 0, 0, 0, 0, 0, 0, 0, 0, 0, 0, 0, 0, 0, 0, 0, 0, 0, 0, 0, 0, 0, 0, 0, 0, 0, 0, 0, 0, 0, 0, 0, 0, 0, 0, 0, 0, 0, 0, 0, 0, 0, 1, 0, 0, 0, 0, 0, 0, 0, 0, 0, 0, 0, 1, 1, 1, 1, 1, 1, 1, 1, 1, 1, 1, 1, 1, 1, 1, 1, 1, 1, 1, 1, 1, 1, 1, 1, 1, 0, 0, 0, 0, 0, 0, 0, 0, 0, 0, 0, 0, 0, 0, 0, 0, 0, 0, 0, 0, 0, 0, 0, 0, 0, 0, 0, 0, 0, 0, 0, 0, 0, 0, 0, 0, 0, 0, 0, 0, 0, 0, 0, 0, 0, 0, 0, 0, 0, 0, 0, 0, 0, 0, 0, 0, 0, 0, 0, 0, 0, 0, 0, 0, 0, 0, 0, 0, 0, 0, 0, 0, 0, 0, 0, 0, 0, 0, 0, 0, 0, 0, 0, 0, 0, 0, 0, 0, 0, 0, 0, 0, 0, 0, 0, 0, 0, 0, 0, 1, 1, 1, 1, 1, 1, 1, 1, 1, 1, 1, 1, 1, 1, 1, 1, 1, 1, 1, 1, 1, 1, 1, 1, 0, 0, 0, 0, 0, 0, 0, 0, 0, 0, 0, 0, 0, 0, 0, 0, 0, 0, 0, 0, 0, 0, 0, 0, 0, 0, 0, 0, 0, 0, 0, 0, 0, 0, 0, 0, 0, 0, 0, 0, 0, 0, 0, 0, 0, 0, 0, 0, 0, 0, 0, 0, 0, 0, 0, 0, 0, 0, 0, 0, 0, 0, 0, 0, 0, 0, 0, 0, 0, 0, 0, 0, 0, 0, 0, 0, 0, 0, 0, 0, 0, 0, 0, 0, 0, 0, 0, 0, 0, 0, 0, 0, 0, 0, 0, 0, 0, 0, 0, 0, 0])
_uv = me_cube_001.uv_layers.new(name='UVMap')
_uv.uv.foreach_set('vector', [0.375, 0.0, 0.625, 0.0, 0.625, 0.25, 0.375, 0.25, 0.4366, 0.2309, 0.5646, 0.2307, 0.5882, 0.2155, 0.5284, 0.2149, 0.5465, 0.2264, 0.4588, 0.2262, 0.4867, 0.2145, 0.484, 0.2094, 0.5757, 0.2081, 0.5757, 0.2036, 0.5298, 0.2044, 0.5354, 0.1976, 0.5687, 0.1963, 0.5701, 0.192, 0.4753, 0.1926, 0.4729, 0.1879, 0.5729, 0.1873, 0.5729, 0.1741, 0.5465, 0.1741, 0.5507, 0.1822, 0.5201, 0.1818, 0.5201, 0.1752, 0.4922, 0.1758, 0.502, 0.1824, 0.4703, 0.1831, 0.4656, 0.174, 0.4621, 0.1672, 0.5604, 0.1666, 0.5715, 0.1532, 0.5228, 0.1521, 0.5242, 0.1626, 0.4594, 0.162, 0.4769, 0.1498, 0.4529, 0.1496, 0.4507, 0.1453, 0.566, 0.1468, 0.5994, 0.1476, 0.5576, 0.1421, 0.5214, 0.1419, 0.566, 0.1342, 0.5423, 0.1323, 0.5048, 0.1391, 0.445, 0.1345, 0.4383, 0.1217, 0.5882, 0.1276, 0.5034, 0.1188, 0.5201, 0.115, 0.5173, 0.1067, 0.5328, 0.09656, 0.5676, 0.09229, 0.5873, 0.08233, 0.5467, 0.07611, 0.469, 0.07575, 0.4609, 0.06917, 0.5386, 0.0713, 0.5734, 0.06935, 0.5618, 0.06508, 0.5282, 0.06312, 0.4538, 0.06348, 0.446, 0.05722, 0.5745, 0.05921, 0.4783, 0.05441, 0.5722, 0.05103, 0.5711, 0.04765, 0.4459, 0.04053, 0.426, 0.04104, 0.4158, 0.03287, 0.4343, 0.03057, 0.5386, 0.03021, 0.549, 0.02719, 0.4331, 0.02168, 0.4331, 0.0151, 0.4157, 0.009047, 0.4039, 0.02326, 0.375, 0.25, 0.625, 0.25, 0.625, 0.5, 0.375, 0.5, 0.375, 0.5, 0.4366, 0.5191, 0.4255, 0.5349, 0.4867, 0.5355, 0.484, 0.5406, 0.4268, 0.5398, 0.4268, 0.5451, 0.4813, 0.5459, 0.4785, 0.5512, 0.4282, 0.5496, 0.4282, 0.5571, 0.4753, 0.5574, 0.4729, 0.5621, 0.4268, 0.5618, 0.4241, 0.5759, 0.4656, 0.576, 0.4621, 0.5828, 0.4171, 0.5825, 0.4199, 0.6006, 0.4529, 0.6004, 0.4507, 0.6047, 0.4171, 0.6051, 0.4185, 0.6098, 0.4483, 0.6092, 0.4461, 0.6135, 0.4143, 0.6179, 0.445, 0.6155, 0.4383, 0.6283, 0.4101, 0.6295, 0.3962, 0.6397, 0.4281, 0.648, 0.4182, 0.667, 0.411, 0.6809, 0.4077, 0.6872, 0.4045, 0.6934, 0.3968, 0.7082, 0.3936, 0.7143, 0.375, 0.75, 0.375, 0.75, 0.625, 0.75, 0.625, 1.0, 0.375, 1.0, 0.125, 0.5, 0.375, 0.5, 0.375, 0.75, 0.125, 0.75, 0.625, 0.5, 0.875, 0.5, 0.875, 0.75, 0.625, 0.75, 0.5015, 0.08109, 0.4772, 0.08251, 0.4772, 0.08251, 0.5015, 0.08109, 0.4255, 0.2151, 0.4366, 0.2309, 0.375, 0.25, 0.375, 0.0, 0.3936, 0.03565, 0.3968, 0.0418, 0.4045, 0.05658, 0.4077, 0.06276, 0.411, 0.06913, 0.4182, 0.08304, 0.4281, 0.102, 0.3962, 0.1103, 0.4101, 0.1205, 0.4383, 0.1217, 0.445, 0.1345, 0.4143, 0.1321, 0.4461, 0.1365, 0.4483, 0.1408, 0.4185, 0.1402, 0.4171, 0.1449, 0.4507, 0.1453, 0.4529, 0.1496, 0.4199, 0.1494, 0.4171, 0.1675, 0.4621, 0.1672, 0.4656, 0.174, 0.4241, 0.1741, 0.4268, 0.1882, 0.4729, 0.1879, 0.4753, 0.1926, 0.4282, 0.1929, 0.4282, 0.2004, 0.4785, 0.1988, 0.4813, 0.2041, 0.4268, 0.2049, 0.4268, 0.2102, 0.484, 0.2094, 0.4867, 0.2145, 0.375, 0.75, 0.3936, 0.7143, 0.4039, 0.7267, 0.3936, 0.7143, 0.4158, 0.7171, 0.4158, 0.7171, 0.3936, 0.7143, 0.4255, 0.5349, 0.4366, 0.5191, 0.4366, 0.5191, 0.4255, 0.5349, 0.4813, 0.5459, 0.5075, 0.5462, 0.5117, 0.5522, 0.4785, 0.5512, 0.5247, 0.04942, 0.4293, 0.04374, 0.4293, 0.04374, 0.5247, 0.04942, 0.4785, 0.1988, 0.5117, 0.1978, 0.5075, 0.2038, 0.4813, 0.2041, 0.5247, 0.08304, 0.5015, 0.08109, 0.5015, 0.08109, 0.5247, 0.08304, 0.4395, 0.05192, 0.5247, 0.04942, 0.5247, 0.04942, 0.4395, 0.05192, 0.5173, 0.6433, 0.4825, 0.6495, 0.4825, 0.6495, 0.5173, 0.6433, 0.5201, 0.5748, 0.4922, 0.5742, 0.4922, 0.5742, 0.5201, 0.5748, 0.4039, 0.7267, 0.3936, 0.7143, 0.3936, 0.7143, 0.4039, 0.7267, 0.5247, 0.08731, 0.5247, 0.08304, 0.5247, 0.08304, 0.5247, 0.08731, 0.5745, 0.05921, 0.446, 0.05722, 0.446, 0.05722, 0.5745, 0.05921, 0.4867, 0.5355, 0.4255, 0.5349, 0.4255, 0.5349, 0.4867, 0.5355, 0.4825, 0.6495, 0.4281, 0.648, 0.4281, 0.648, 0.4825, 0.6495, 0.4922, 0.5742, 0.502, 0.5676, 0.502, 0.5676, 0.4922, 0.5742, 0.4158, 0.03287, 0.3936, 0.03565, 0.3936, 0.03565, 0.4158, 0.03287, 0.505, 0.08945, 0.5247, 0.08731, 0.5247, 0.08731, 0.505, 0.08945, 0.3936, 0.03565, 0.4039, 0.02326, 0.4039, 0.02326, 0.3936, 0.03565, 0.4588, 0.5238, 0.4867, 0.5355, 0.4867, 0.5355, 0.4588, 0.5238, 0.4383, 0.6283, 0.5882, 0.6224, 0.5882, 0.6224, 0.4383, 0.6283, 0.502, 0.5676, 0.4656, 0.576, 0.4656, 0.576, 0.502, 0.5676, 0.4714, 0.08767, 0.505, 0.08945, 0.505, 0.08945, 0.4714, 0.08767, 0.4461, 0.1365, 0.4811, 0.1415, 0.4483, 0.1408, 0.3962, 0.1103, 0.4281, 0.102, 0.4281, 0.102, 0.3962, 0.1103, 0.4343, 0.03057, 0.4158, 0.03287, 0.4158, 0.03287, 0.4343, 0.03057, 0.5465, 0.5236, 0.4588, 0.5238, 0.4588, 0.5238, 0.5465, 0.5236, 0.4483, 0.6092, 0.4811, 0.6085, 0.4461, 0.6135, 0.4729, 0.5621, 0.5729, 0.5627, 0.5729, 0.5627, 0.4729, 0.5621, 0.4101, 0.1205, 0.3962, 0.1103, 0.3962, 0.1103, 0.4101, 0.1205, 0.4656, 0.174, 0.4703, 0.1831, 0.4703, 0.1831, 0.4656, 0.174, 0.5284, 0.5351, 0.5465, 0.5236, 0.5465, 0.5236, 0.5284, 0.5351, 0.435, 0.6347, 0.4686, 0.6335, 0.4908, 0.6359, 0.4867, 0.6412, 0.4575, 0.6429, 0.4319, 0.6408, 0.4575, 0.1071, 0.4867, 0.1088, 0.4908, 0.1141, 0.4686, 0.1165, 0.435, 0.1153, 0.5386, 0.03021, 0.4343, 0.03057, 0.4343, 0.03057, 0.5386, 0.03021, 0.4383, 0.1217, 0.4101, 0.1205, 0.4101, 0.1205, 0.4383, 0.1217, 0.549, 0.02719, 0.5386, 0.03021, 0.5386, 0.03021, 0.549, 0.02719, 0.4182, 0.08304, 0.4401, 0.0914, 0.4679, 0.09318, 0.5328, 0.09656, 0.5173, 0.1067, 0.4825, 0.1005, 0.4281, 0.102, 0.4182, 0.08304, 0.411, 0.06913, 0.4331, 0.07024, 0.458, 0.06685, 0.4609, 0.06917, 0.469, 0.07575, 0.5882, 0.5345, 0.5284, 0.5351, 0.5284, 0.5351, 0.5882, 0.5345, 0.5173, 0.6433, 0.5328, 0.6534, 0.4679, 0.6568, 0.4401, 0.6586, 0.4182, 0.667, 0.4281, 0.648, 0.4825, 0.6495, 0.5015, 0.6689, 0.4772, 0.6675, 0.4714, 0.6623, 0.505, 0.6606, 0.5247, 0.6627, 0.5247, 0.667, 0.4714, 0.6623, 0.4772, 0.6675, 0.4772, 0.6675, 0.4714, 0.6623, 0.5015, 0.08109, 0.5247, 0.08304, 0.5247, 0.08731, 0.505, 0.08945, 0.4714, 0.08767, 0.4772, 0.08251, 0.5034, 0.1188, 0.5882, 0.1276, 0.5882, 0.1276, 0.5034, 0.1188, 0.4331, 0.02168, 0.549, 0.02719, 0.549, 0.02719, 0.4331, 0.02168, 0.4529, 0.6004, 0.4199, 0.6006, 0.4199, 0.6006, 0.4529, 0.6004, 0.4538, 0.6865, 0.458, 0.6832, 0.469, 0.6742, 0.5467, 0.6739, 0.5386, 0.6787, 0.458, 0.06685, 0.4366, 0.06259, 0.4077, 0.06276, 0.4045, 0.05658, 0.446, 0.05722, 0.4538, 0.06348, 0.5201, 0.115, 0.5034, 0.1188, 0.5034, 0.1188, 0.5201, 0.115, 0.5646, 0.5193, 0.5882, 0.5345, 0.5882, 0.5345, 0.5646, 0.5193, 0.4331, 0.6798, 0.411, 0.6809, 0.4182, 0.667, 0.469, 0.6742, 0.458, 0.6832, 0.4331, 0.0151, 0.4331, 0.02168, 0.4331, 0.02168, 0.4331, 0.0151, 0.4293, 0.04374, 0.5247, 0.04942, 0.4395, 0.05192, 0.4772, 0.6675, 0.5015, 0.6689, 0.5015, 0.6689, 0.4772, 0.6675, 0.4395, 0.6981, 0.5247, 0.7006, 0.4293, 0.7063, 0.426, 0.709, 0.4459, 0.7095, 0.5534, 0.7034, 0.625, 0.75, 0.375, 0.75, 0.4039, 0.7267, 0.4157, 0.741, 0.4331, 0.7349, 0.4331, 0.7283, 0.549, 0.7228, 0.5386, 0.7198, 0.4343, 0.7194, 0.4158, 0.7171, 0.5173, 0.1067, 0.5201, 0.115, 0.5201, 0.115, 0.5173, 0.1067, 0.4395, 0.05192, 0.4215, 0.05245, 0.4045, 0.05658, 0.3968, 0.0418, 0.4293, 0.04374, 0.4157, 0.009047, 0.4331, 0.0151, 0.4331, 0.0151, 0.4157, 0.009047, 0.426, 0.04104, 0.3968, 0.0418, 0.3936, 0.03565, 0.4158, 0.03287, 0.5351, 0.6914, 0.5745, 0.6908, 0.537, 0.6927, 0.4199, 0.6006, 0.4171, 0.5825, 0.4171, 0.5825, 0.4199, 0.6006, 0.4366, 0.5191, 0.5646, 0.5193, 0.5646, 0.5193, 0.4366, 0.5191, 0.4293, 0.7063, 0.3968, 0.7082, 0.4045, 0.6934, 0.4215, 0.6976, 0.4395, 0.6981, 0.5015, 0.6689, 0.5247, 0.667, 0.5247, 0.667, 0.5015, 0.6689, 0.446, 0.6928, 0.4045, 0.6934, 0.4077, 0.6872, 0.4366, 0.6874, 0.458, 0.6832, 0.4538, 0.6865, 0.4171, 0.5825, 0.4621, 0.5828, 0.4621, 0.5828, 0.4171, 0.5825, 0.4199, 0.1494, 0.4529, 0.1496, 0.4529, 0.1496, 0.4199, 0.1494, 0.4825, 0.1005, 0.5173, 0.1067, 0.5173, 0.1067, 0.4825, 0.1005, 0.4039, 0.02326, 0.3936, 0.03565, 0.375, 0.0, 0.5247, 0.667, 0.5247, 0.6627, 0.5247, 0.6627, 0.5247, 0.667, 0.4158, 0.7171, 0.3936, 0.7143, 0.3968, 0.7082, 0.426, 0.709, 0.4867, 0.2145, 0.4588, 0.2262, 0.5465, 0.2264, 0.5284, 0.2149, 0.5882, 0.2155, 0.5646, 0.2307, 0.4366, 0.2309, 0.4255, 0.2151, 0.4753, 0.1926, 0.5701, 0.192, 0.5687, 0.1963, 0.5354, 0.1976, 0.5298, 0.2044, 0.5757, 0.2036, 0.5757, 0.2081, 0.484, 0.2094, 0.4813, 0.2041, 0.5075, 0.2038, 0.5117, 0.1978, 0.4785, 0.1988, 0.484, 0.2094, 0.4268, 0.2102, 0.4268, 0.2049, 0.4813, 0.2041, 0.4785, 0.1988, 0.4282, 0.2004, 0.4282, 0.1929, 0.4753, 0.1926, 0.4703, 0.1831, 0.502, 0.1824, 0.4922, 0.1758, 0.5201, 0.1752, 0.5201, 0.1818, 0.5507, 0.1822, 0.5465, 0.1741, 0.5729, 0.1741, 0.5729, 0.1873, 0.4729, 0.1879, 0.4729, 0.1879, 0.4268, 0.1882, 0.4241, 0.1741, 0.4656, 0.174, 0.4703, 0.1831, 0.4529, 0.1496, 0.4769, 0.1498, 0.4594, 0.162, 0.4594, 0.162, 0.5242, 0.1626, 0.5228, 0.1521, 0.5715, 0.1532, 0.5604, 0.1666, 0.4621, 0.1672, 0.4621, 0.1672, 0.4171, 0.1675, 0.4199, 0.1494, 0.4529, 0.1496, 0.4594, 0.162, 0.445, 0.1345, 0.5048, 0.1391, 0.5423, 0.1323, 0.566, 0.1342, 0.5214, 0.1419, 0.5576, 0.1421, 0.5994, 0.1476, 0.566, 0.1468, 0.4507, 0.1453, 0.4483, 0.1408, 0.4811, 0.1415, 0.4461, 0.1365, 0.4507, 0.1453, 0.4171, 0.1449, 0.4185, 0.1402, 0.4483, 0.1408, 0.4461, 0.1365, 0.4143, 0.1321, 0.445, 0.1345, 0.4281, 0.102, 0.4825, 0.1005, 0.5173, 0.1067, 0.5201, 0.115, 0.5034, 0.1188, 0.5882, 0.1276, 0.4383, 0.1217, 0.4686, 0.1165, 0.4908, 0.1141, 0.4867, 0.1088, 0.4575, 0.1071, 0.4383, 0.1217, 0.4101, 0.1205, 0.3962, 0.1103, 0.4281, 0.102, 0.435, 0.1153, 0.435, 0.1153, 0.4686, 0.1165, 0.4383, 0.1217, 0.435, 0.1153, 0.4281, 0.102, 0.4575, 0.1071, 0.469, 0.07575, 0.5467, 0.07611, 0.5873, 0.08233, 0.5676, 0.09229, 0.5328, 0.09656, 0.4679, 0.09318, 0.505, 0.08945, 0.5247, 0.08731, 0.5247, 0.08304, 0.5015, 0.08109, 0.4772, 0.08251, 0.4714, 0.08767, 0.505, 0.08945, 0.4679, 0.09318, 0.4401, 0.0914, 0.4182, 0.08304, 0.469, 0.07575, 0.5015, 0.08109, 0.4538, 0.06348, 0.5282, 0.06312, 0.5618, 0.06508, 0.5734, 0.06935, 0.5386, 0.0713, 0.4609, 0.06917, 0.458, 0.06685, 0.4077, 0.06276, 0.4366, 0.06259, 0.458, 0.06685, 0.4331, 0.07024, 0.411, 0.06913, 0.426, 0.04104, 0.4459, 0.04053, 0.5711, 0.04765, 0.5722, 0.05103, 0.4783, 0.05441, 0.5745, 0.05921, 0.446, 0.05722, 0.4395, 0.05192, 0.5247, 0.04942, 0.4293, 0.04374, 0.446, 0.05722, 0.4045, 0.05658, 0.4215, 0.05245, 0.4395, 0.05192, 0.4293, 0.04374, 0.3968, 0.0418, 0.426, 0.04104, 0.4039, 0.02326, 0.4157, 0.009047, 0.4331, 0.0151, 0.4331, 0.02168, 0.549, 0.02719, 0.5386, 0.03021, 0.4343, 0.03057, 0.4158, 0.03287, 0.4158, 0.03287, 0.3936, 0.03565, 0.4039, 0.02326, 0.426, 0.04104, 0.4459, 0.04053, 0.4459, 0.04053, 0.426, 0.04104, 0.4772, 0.08251, 0.4714, 0.08767, 0.4714, 0.08767, 0.4772, 0.08251, 0.4459, 0.04053, 0.5711, 0.04765, 0.5711, 0.04765, 0.4459, 0.04053, 0.5711, 0.04765, 0.5722, 0.05103, 0.5722, 0.05103, 0.5711, 0.04765, 0.5722, 0.05103, 0.4783, 0.05441, 0.4783, 0.05441, 0.5722, 0.05103, 0.5729, 0.1873, 0.4729, 0.1879, 0.4729, 0.1879, 0.5729, 0.1873, 0.4783, 0.05441, 0.5745, 0.05921, 0.5745, 0.05921, 0.4783, 0.05441, 0.4703, 0.1831, 0.502, 0.1824, 0.502, 0.1824, 0.4703, 0.1831, 0.458, 0.06685, 0.4538, 0.06348, 0.4538, 0.06348, 0.458, 0.06685, 0.502, 0.1824, 0.4922, 0.1758, 0.4922, 0.1758, 0.502, 0.1824, 0.566, 0.1468, 0.4507, 0.1453, 0.4507, 0.1453, 0.566, 0.1468, 0.5734, 0.06935, 0.5386, 0.0713, 0.5386, 0.0713, 0.5734, 0.06935, 0.4922, 0.1758, 0.5201, 0.1752, 0.5201, 0.1752, 0.4922, 0.1758, 0.4483, 0.1408, 0.4811, 0.1415, 0.4811, 0.1415, 0.4483, 0.1408, 0.5618, 0.06508, 0.5734, 0.06935, 0.5734, 0.06935, 0.5618, 0.06508, 0.5201, 0.1752, 0.5201, 0.1818, 0.5201, 0.1818, 0.5201, 0.1752, 0.4811, 0.1415, 0.4461, 0.1365, 0.4461, 0.1365, 0.4811, 0.1415, 0.5282, 0.06312, 0.5618, 0.06508, 0.5618, 0.06508, 0.5282, 0.06312, 0.5201, 0.1818, 0.5507, 0.1822, 0.5507, 0.1822, 0.5201, 0.1818, 0.445, 0.1345, 0.5048, 0.1391, 0.5048, 0.1391, 0.445, 0.1345, 0.4538, 0.06348, 0.5282, 0.06312, 0.5282, 0.06312, 0.4538, 0.06348, 0.5507, 0.1822, 0.5465, 0.1741, 0.5465, 0.1741, 0.5507, 0.1822, 0.435, 0.1153, 0.4686, 0.1165, 0.4686, 0.1165, 0.435, 0.1153, 0.5048, 0.1391, 0.5423, 0.1323, 0.5423, 0.1323, 0.5048, 0.1391, 0.5386, 0.0713, 0.4609, 0.06917, 0.4609, 0.06917, 0.5386, 0.0713, 0.5465, 0.1741, 0.5729, 0.1741, 0.5729, 0.1741, 0.5465, 0.1741, 0.4575, 0.1071, 0.435, 0.1153, 0.435, 0.1153, 0.4575, 0.1071, 0.5423, 0.1323, 0.566, 0.1342, 0.566, 0.1342, 0.5423, 0.1323, 0.5729, 0.1741, 0.5729, 0.1873, 0.5729, 0.1873, 0.5729, 0.1741, 0.4867, 0.1088, 0.4575, 0.1071, 0.4575, 0.1071, 0.4867, 0.1088, 0.446, 0.05722, 0.4045, 0.05658, 0.4045, 0.05658, 0.446, 0.05722, 0.566, 0.1342, 0.5214, 0.1419, 0.5214, 0.1419, 0.566, 0.1342, 0.4729, 0.1879, 0.4268, 0.1882, 0.4268, 0.1882, 0.4729, 0.1879, 0.4908, 0.1141, 0.4867, 0.1088, 0.4867, 0.1088, 0.4908, 0.1141, 0.4045, 0.05658, 0.4215, 0.05245, 0.4215, 0.05245, 0.4045, 0.05658, 0.5214, 0.1419, 0.5576, 0.1421, 0.5576, 0.1421, 0.5214, 0.1419, 0.4268, 0.1882, 0.4241, 0.1741, 0.4241, 0.1741, 0.4268, 0.1882, 0.4686, 0.1165, 0.4908, 0.1141, 0.4908, 0.1141, 0.4686, 0.1165, 0.4215, 0.05245, 0.4395, 0.05192, 0.4395, 0.05192, 0.4215, 0.05245, 0.5576, 0.1421, 0.5994, 0.1476, 0.5994, 0.1476, 0.5576, 0.1421, 0.4241, 0.1741, 0.4656, 0.174, 0.4656, 0.174, 0.4241, 0.1741, 0.4293, 0.04374, 0.3968, 0.0418, 0.3968, 0.0418, 0.4293, 0.04374, 0.5994, 0.1476, 0.566, 0.1468, 0.566, 0.1468, 0.5994, 0.1476, 0.3968, 0.0418, 0.426, 0.04104, 0.426, 0.04104, 0.3968, 0.0418, 0.4507, 0.1453, 0.4171, 0.1449, 0.4171, 0.1449, 0.4507, 0.1453, 0.4171, 0.1449, 0.4185, 0.1402, 0.4185, 0.1402, 0.4171, 0.1449, 0.4185, 0.1402, 0.4483, 0.1408, 0.4483, 0.1408, 0.4185, 0.1402, 0.4609, 0.06917, 0.458, 0.06685, 0.458, 0.06685, 0.4609, 0.06917, 0.5328, 0.09656, 0.4679, 0.09318, 0.4679, 0.09318, 0.5328, 0.09656, 0.5757, 0.2081, 0.484, 0.2094, 0.484, 0.2094, 0.5757, 0.2081, 0.4461, 0.1365, 0.4143, 0.1321, 0.4143, 0.1321, 0.4461, 0.1365, 0.5676, 0.09229, 0.5328, 0.09656, 0.5328, 0.09656, 0.5676, 0.09229, 0.4813, 0.2041, 0.5075, 0.2038, 0.5075, 0.2038, 0.4813, 0.2041, 0.4143, 0.1321, 0.445, 0.1345, 0.445, 0.1345, 0.4143, 0.1321, 0.5873, 0.08233, 0.5676, 0.09229, 0.5676, 0.09229, 0.5873, 0.08233, 0.5075, 0.2038, 0.5117, 0.1978, 0.5117, 0.1978, 0.5075, 0.2038, 0.5467, 0.07611, 0.5873, 0.08233, 0.5873, 0.08233, 0.5467, 0.07611, 0.5117, 0.1978, 0.4785, 0.1988, 0.4785, 0.1988, 0.5117, 0.1978, 0.411, 0.06913, 0.4077, 0.06276, 0.4077, 0.06276, 0.411, 0.06913, 0.469, 0.07575, 0.5467, 0.07611, 0.5467, 0.07611, 0.469, 0.07575, 0.4753, 0.1926, 0.5701, 0.192, 0.5701, 0.192, 0.4753, 0.1926, 0.4182, 0.08304, 0.469, 0.07575, 0.469, 0.07575, 0.4182, 0.08304, 0.5701, 0.192, 0.5687, 0.1963, 0.5687, 0.1963, 0.5701, 0.192, 0.4331, 0.07024, 0.411, 0.06913, 0.411, 0.06913, 0.4331, 0.07024, 0.4401, 0.0914, 0.4182, 0.08304, 0.4182, 0.08304, 0.4401, 0.0914, 0.5687, 0.1963, 0.5354, 0.1976, 0.5354, 0.1976, 0.5687, 0.1963, 0.458, 0.06685, 0.4331, 0.07024, 0.4331, 0.07024, 0.458, 0.06685, 0.4679, 0.09318, 0.4401, 0.0914, 0.4401, 0.0914, 0.4679, 0.09318, 0.5354, 0.1976, 0.5298, 0.2044, 0.5298, 0.2044, 0.5354, 0.1976, 0.4366, 0.06259, 0.458, 0.06685, 0.458, 0.06685, 0.4366, 0.06259, 0.5298, 0.2044, 0.5757, 0.2036, 0.5757, 0.2036, 0.5298, 0.2044, 0.4077, 0.06276, 0.4366, 0.06259, 0.4366, 0.06259, 0.4077, 0.06276, 0.5757, 0.2036, 0.5757, 0.2081, 0.5757, 0.2081, 0.5757, 0.2036, 0.484, 0.2094, 0.4268, 0.2102, 0.4268, 0.2102, 0.484, 0.2094, 0.4268, 0.2102, 0.4268, 0.2049, 0.4268, 0.2049, 0.4268, 0.2102, 0.4268, 0.2049, 0.4813, 0.2041, 0.4813, 0.2041, 0.4268, 0.2049, 0.5715, 0.1532, 0.5604, 0.1666, 0.5604, 0.1666, 0.5715, 0.1532, 0.4785, 0.1988, 0.4282, 0.2004, 0.4282, 0.2004, 0.4785, 0.1988, 0.5646, 0.2307, 0.4366, 0.2309, 0.4366, 0.2309, 0.5646, 0.2307, 0.5604, 0.1666, 0.4621, 0.1672, 0.4621, 0.1672, 0.5604, 0.1666, 0.4282, 0.2004, 0.4282, 0.1929, 0.4282, 0.1929, 0.4282, 0.2004, 0.5882, 0.2155, 0.5646, 0.2307, 0.5646, 0.2307, 0.5882, 0.2155, 0.4529, 0.1496, 0.4769, 0.1498, 0.4769, 0.1498, 0.4529, 0.1496, 0.4282, 0.1929, 0.4753, 0.1926, 0.4753, 0.1926, 0.4282, 0.1929, 0.5284, 0.2149, 0.5882, 0.2155, 0.5882, 0.2155, 0.5284, 0.2149, 0.4769, 0.1498, 0.4594, 0.162, 0.4594, 0.162, 0.4769, 0.1498, 0.5465, 0.2264, 0.5284, 0.2149, 0.5284, 0.2149, 0.5465, 0.2264, 0.4594, 0.162, 0.5242, 0.1626, 0.5242, 0.1626, 0.4594, 0.162, 0.4588, 0.2262, 0.5465, 0.2264, 0.5465, 0.2264, 0.4588, 0.2262, 0.5242, 0.1626, 0.5228, 0.1521, 0.5228, 0.1521, 0.5242, 0.1626, 0.4867, 0.2145, 0.4588, 0.2262, 0.4588, 0.2262, 0.4867, 0.2145, 0.5228, 0.1521, 0.5715, 0.1532, 0.5715, 0.1532, 0.5228, 0.1521, 0.5882, 0.1276, 0.4383, 0.1217, 0.4383, 0.1217, 0.5882, 0.1276, 0.4255, 0.2151, 0.4867, 0.2145, 0.4867, 0.2145, 0.4255, 0.2151, 0.4621, 0.1672, 0.4171, 0.1675, 0.4171, 0.1675, 0.4621, 0.1672, 0.4281, 0.102, 0.4825, 0.1005, 0.4825, 0.1005, 0.4281, 0.102, 0.4366, 0.2309, 0.4255, 0.2151, 0.4255, 0.2151, 0.4366, 0.2309, 0.4171, 0.1675, 0.4199, 0.1494, 0.4199, 0.1494, 0.4171, 0.1675, 0.4039, 0.02326, 0.4157, 0.009047, 0.4157, 0.009047, 0.4039, 0.02326, 0.5646, 0.5193, 0.5882, 0.5345, 0.5284, 0.5351, 0.5465, 0.5236, 0.4588, 0.5238, 0.4867, 0.5355, 0.4255, 0.5349, 0.4366, 0.5191, 0.484, 0.5406, 0.5757, 0.5419, 0.5757, 0.5464, 0.5298, 0.5456, 0.5354, 0.5524, 0.5687, 0.5537, 0.5701, 0.558, 0.4753, 0.5574, 0.4785, 0.5512, 0.5117, 0.5522, 0.5075, 0.5462, 0.4813, 0.5459, 0.4753, 0.5574, 0.4282, 0.5571, 0.4282, 0.5496, 0.4785, 0.5512, 0.4813, 0.5459, 0.4268, 0.5451, 0.4268, 0.5398, 0.484, 0.5406, 0.4729, 0.5621, 0.5729, 0.5627, 0.5729, 0.5759, 0.5465, 0.5759, 0.5507, 0.5678, 0.5201, 0.5682, 0.5201, 0.5748, 0.4922, 0.5742, 0.502, 0.5676, 0.4656, 0.576, 0.4656, 0.576, 0.4241, 0.5759, 0.4268, 0.5618, 0.4729, 0.5621, 0.4621, 0.5828, 0.5604, 0.5834, 0.5715, 0.5968, 0.5228, 0.5979, 0.5242, 0.5874, 0.4594, 0.588, 0.4594, 0.588, 0.4769, 0.6002, 0.4529, 0.6004, 0.4529, 0.6004, 0.4199, 0.6006, 0.4171, 0.5825, 0.4621, 0.5828, 0.4594, 0.588, 0.445, 0.6155, 0.4143, 0.6179, 0.4461, 0.6135, 0.4483, 0.6092, 0.4185, 0.6098, 0.4171, 0.6051, 0.4507, 0.6047, 0.4507, 0.6047, 0.566, 0.6032, 0.5994, 0.6024, 0.5576, 0.6079, 0.5214, 0.6081, 0.566, 0.6158, 0.5423, 0.6177, 0.5048, 0.6109, 0.445, 0.6155, 0.4461, 0.6135, 0.4811, 0.6085, 0.4483, 0.6092, 0.4281, 0.648, 0.3962, 0.6397, 0.4101, 0.6295, 0.4383, 0.6283, 0.435, 0.6347, 0.4319, 0.6408, 0.4383, 0.6283, 0.5882, 0.6224, 0.5034, 0.6312, 0.5201, 0.635, 0.5173, 0.6433, 0.4825, 0.6495, 0.4281, 0.648, 0.4319, 0.6408, 0.4575, 0.6429, 0.4867, 0.6412, 0.4908, 0.6359, 0.4686, 0.6335, 0.435, 0.6347, 0.469, 0.6742, 0.4182, 0.667, 0.4401, 0.6586, 0.4679, 0.6568, 0.505, 0.6606, 0.4714, 0.6623, 0.4772, 0.6675, 0.5015, 0.6689, 0.5247, 0.667, 0.5247, 0.6627, 0.505, 0.6606, 0.4679, 0.6568, 0.5328, 0.6534, 0.5676, 0.6577, 0.5873, 0.6677, 0.5467, 0.6739, 0.469, 0.6742, 0.5015, 0.6689, 0.5386, 0.6787, 0.5734, 0.6807, 0.5618, 0.6849, 0.5282, 0.6869, 0.4538, 0.6865, 0.458, 0.6832, 0.4366, 0.6874, 0.4077, 0.6872, 0.411, 0.6809, 0.4331, 0.6798, 0.446, 0.6928, 0.5351, 0.6914, 0.537, 0.6927, 0.4783, 0.6956, 0.5452, 0.698, 0.5534, 0.7034, 0.4459, 0.7095, 0.426, 0.709, 0.4293, 0.7063, 0.5247, 0.7006, 0.4395, 0.6981, 0.5452, 0.698, 0.5722, 0.699, 0.5711, 0.7024, 0.5534, 0.7034, 0.426, 0.709, 0.3968, 0.7082, 0.4293, 0.7063, 0.4395, 0.6981, 0.4215, 0.6976, 0.4045, 0.6934, 0.446, 0.6928, 0.4158, 0.7171, 0.4343, 0.7194, 0.5386, 0.7198, 0.549, 0.7228, 0.4331, 0.7283, 0.4331, 0.7349, 0.4157, 0.741, 0.4039, 0.7267, 0.4039, 0.7267, 0.3936, 0.7143, 0.4158, 0.7171, 0.5201, 0.5682, 0.5201, 0.5748, 0.5201, 0.5748, 0.5201, 0.5682, 0.5201, 0.635, 0.5173, 0.6433, 0.5173, 0.6433, 0.5201, 0.635, 0.5507, 0.5678, 0.5201, 0.5682, 0.5201, 0.5682, 0.5507, 0.5678, 0.5034, 0.6312, 0.5201, 0.635, 0.5201, 0.635, 0.5034, 0.6312, 0.5465, 0.5759, 0.5507, 0.5678, 0.5507, 0.5678, 0.5465, 0.5759, 0.5882, 0.6224, 0.5034, 0.6312, 0.5034, 0.6312, 0.5882, 0.6224, 0.4171, 0.6051, 0.4507, 0.6047, 0.4507, 0.6047, 0.4171, 0.6051, 0.5729, 0.5759, 0.5465, 0.5759, 0.5465, 0.5759, 0.5729, 0.5759, 0.4185, 0.6098, 0.4171, 0.6051, 0.4171, 0.6051, 0.4185, 0.6098, 0.5729, 0.5627, 0.5729, 0.5759, 0.5729, 0.5759, 0.5729, 0.5627, 0.435, 0.6347, 0.4319, 0.6408, 0.4319, 0.6408, 0.435, 0.6347, 0.4483, 0.6092, 0.4185, 0.6098, 0.4185, 0.6098, 0.4483, 0.6092, 0.4143, 0.6179, 0.4461, 0.6135, 0.4461, 0.6135, 0.4143, 0.6179, 0.4686, 0.6335, 0.435, 0.6347, 0.435, 0.6347, 0.4686, 0.6335, 0.446, 0.6928, 0.5351, 0.6914, 0.5351, 0.6914, 0.446, 0.6928, 0.445, 0.6155, 0.4143, 0.6179, 0.4143, 0.6179, 0.445, 0.6155, 0.4319, 0.6408, 0.4575, 0.6429, 0.4575, 0.6429, 0.4319, 0.6408, 0.5247, 0.7006, 0.4395, 0.6981, 0.4395, 0.6981, 0.5247, 0.7006, 0.4575, 0.6429, 0.4867, 0.6412, 0.4867, 0.6412, 0.4575, 0.6429, 0.4293, 0.7063, 0.5247, 0.7006, 0.5247, 0.7006, 0.4293, 0.7063, 0.4867, 0.6412, 0.4908, 0.6359, 0.4908, 0.6359, 0.4867, 0.6412, 0.4459, 0.7095, 0.426, 0.709, 0.426, 0.709, 0.4459, 0.7095, 0.4908, 0.6359, 0.4686, 0.6335, 0.4686, 0.6335, 0.4908, 0.6359, 0.5534, 0.7034, 0.4459, 0.7095, 0.4459, 0.7095, 0.5534, 0.7034, 0.484, 0.5406, 0.5757, 0.5419, 0.5757, 0.5419, 0.484, 0.5406, 0.4783, 0.6956, 0.5452, 0.698, 0.5452, 0.698, 0.4783, 0.6956, 0.5075, 0.5462, 0.4813, 0.5459, 0.4813, 0.5459, 0.5075, 0.5462, 0.537, 0.6927, 0.4783, 0.6956, 0.4783, 0.6956, 0.537, 0.6927, 0.5117, 0.5522, 0.5075, 0.5462, 0.5075, 0.5462, 0.5117, 0.5522, 0.5386, 0.6787, 0.5734, 0.6807, 0.5734, 0.6807, 0.5386, 0.6787, 0.4785, 0.5512, 0.5117, 0.5522, 0.5117, 0.5522, 0.4785, 0.5512, 0.5734, 0.6807, 0.5618, 0.6849, 0.5618, 0.6849, 0.5734, 0.6807, 0.5701, 0.558, 0.4753, 0.5574, 0.4753, 0.5574, 0.5701, 0.558, 0.5618, 0.6849, 0.5282, 0.6869, 0.5282, 0.6869, 0.5618, 0.6849, 0.5687, 0.5537, 0.5701, 0.558, 0.5701, 0.558, 0.5687, 0.5537, 0.5282, 0.6869, 0.4538, 0.6865, 0.4538, 0.6865, 0.5282, 0.6869, 0.5354, 0.5524, 0.5687, 0.5537, 0.5687, 0.5537, 0.5354, 0.5524, 0.4538, 0.6865, 0.5386, 0.6787, 0.5386, 0.6787, 0.4538, 0.6865, 0.4268, 0.5618, 0.4729, 0.5621, 0.4729, 0.5621, 0.4268, 0.5618, 0.5298, 0.5456, 0.5354, 0.5524, 0.5354, 0.5524, 0.5298, 0.5456, 0.4241, 0.5759, 0.4268, 0.5618, 0.4268, 0.5618, 0.4241, 0.5759, 0.5757, 0.5464, 0.5298, 0.5456, 0.5298, 0.5456, 0.5757, 0.5464, 0.4656, 0.576, 0.4241, 0.5759, 0.4241, 0.5759, 0.4656, 0.576, 0.5711, 0.7024, 0.5534, 0.7034, 0.5534, 0.7034, 0.5711, 0.7024, 0.5757, 0.5419, 0.5757, 0.5464, 0.5757, 0.5464, 0.5757, 0.5419, 0.5722, 0.699, 0.5711, 0.7024, 0.5711, 0.7024, 0.5722, 0.699, 0.5452, 0.698, 0.5722, 0.699, 0.5722, 0.699, 0.5452, 0.698, 0.4077, 0.6872, 0.411, 0.6809, 0.411, 0.6809, 0.4077, 0.6872, 0.4507, 0.6047, 0.566, 0.6032, 0.566, 0.6032, 0.4507, 0.6047, 0.4045, 0.6934, 0.446, 0.6928, 0.446, 0.6928, 0.4045, 0.6934, 0.4811, 0.6085, 0.4483, 0.6092, 0.4483, 0.6092, 0.4811, 0.6085, 0.4215, 0.6976, 0.4045, 0.6934, 0.4045, 0.6934, 0.4215, 0.6976, 0.4461, 0.6135, 0.4811, 0.6085, 0.4811, 0.6085, 0.4461, 0.6135, 0.4395, 0.6981, 0.4215, 0.6976, 0.4215, 0.6976, 0.4395, 0.6981, 0.5048, 0.6109, 0.445, 0.6155, 0.445, 0.6155, 0.5048, 0.6109, 0.5604, 0.5834, 0.5715, 0.5968, 0.5715, 0.5968, 0.5604, 0.5834, 0.3968, 0.7082, 0.4293, 0.7063, 0.4293, 0.7063, 0.3968, 0.7082, 0.5423, 0.6177, 0.5048, 0.6109, 0.5048, 0.6109, 0.5423, 0.6177, 0.4621, 0.5828, 0.5604, 0.5834, 0.5604, 0.5834, 0.4621, 0.5828, 0.426, 0.709, 0.3968, 0.7082, 0.3968, 0.7082, 0.426, 0.709, 0.566, 0.6158, 0.5423, 0.6177, 0.5423, 0.6177, 0.566, 0.6158, 0.4769, 0.6002, 0.4529, 0.6004, 0.4529, 0.6004, 0.4769, 0.6002, 0.5214, 0.6081, 0.566, 0.6158, 0.566, 0.6158, 0.5214, 0.6081, 0.4594, 0.588, 0.4769, 0.6002, 0.4769, 0.6002, 0.4594, 0.588, 0.5576, 0.6079, 0.5214, 0.6081, 0.5214, 0.6081, 0.5576, 0.6079, 0.411, 0.6809, 0.4331, 0.6798, 0.4331, 0.6798, 0.411, 0.6809, 0.5242, 0.5874, 0.4594, 0.588, 0.4594, 0.588, 0.5242, 0.5874, 0.4679, 0.6568, 0.5328, 0.6534, 0.5328, 0.6534, 0.4679, 0.6568, 0.5994, 0.6024, 0.5576, 0.6079, 0.5576, 0.6079, 0.5994, 0.6024, 0.4331, 0.6798, 0.458, 0.6832, 0.458, 0.6832, 0.4331, 0.6798, 0.5228, 0.5979, 0.5242, 0.5874, 0.5242, 0.5874, 0.5228, 0.5979, 0.5328, 0.6534, 0.5676, 0.6577, 0.5676, 0.6577, 0.5328, 0.6534, 0.566, 0.6032, 0.5994, 0.6024, 0.5994, 0.6024, 0.566, 0.6032, 0.458, 0.6832, 0.4366, 0.6874, 0.4366, 0.6874, 0.458, 0.6832, 0.5715, 0.5968, 0.5228, 0.5979, 0.5228, 0.5979, 0.5715, 0.5968, 0.5676, 0.6577, 0.5873, 0.6677, 0.5873, 0.6677, 0.5676, 0.6577, 0.4366, 0.6874, 0.4077, 0.6872, 0.4077, 0.6872, 0.4366, 0.6874, 0.5873, 0.6677, 0.5467, 0.6739, 0.5467, 0.6739, 0.5873, 0.6677, 0.5467, 0.6739, 0.469, 0.6742, 0.469, 0.6742, 0.5467, 0.6739, 0.4157, 0.741, 0.4039, 0.7267, 0.4039, 0.7267, 0.4157, 0.741, 0.469, 0.6742, 0.4182, 0.667, 0.4182, 0.667, 0.469, 0.6742, 0.4331, 0.7349, 0.4157, 0.741, 0.4157, 0.741, 0.4331, 0.7349, 0.4182, 0.667, 0.4401, 0.6586, 0.4401, 0.6586, 0.4182, 0.667, 0.4331, 0.7283, 0.4331, 0.7349, 0.4331, 0.7349, 0.4331, 0.7283, 0.4268, 0.5398, 0.484, 0.5406, 0.484, 0.5406, 0.4268, 0.5398, 0.4101, 0.6295, 0.4383, 0.6283, 0.4383, 0.6283, 0.4101, 0.6295, 0.4401, 0.6586, 0.4679, 0.6568, 0.4679, 0.6568, 0.4401, 0.6586, 0.549, 0.7228, 0.4331, 0.7283, 0.4331, 0.7283, 0.549, 0.7228, 0.4268, 0.5451, 0.4268, 0.5398, 0.4268, 0.5398, 0.4268, 0.5451, 0.3962, 0.6397, 0.4101, 0.6295, 0.4101, 0.6295, 0.3962, 0.6397, 0.5386, 0.7198, 0.549, 0.7228, 0.549, 0.7228, 0.5386, 0.7198, 0.4813, 0.5459, 0.4268, 0.5451, 0.4268, 0.5451, 0.4813, 0.5459, 0.4281, 0.648, 0.3962, 0.6397, 0.3962, 0.6397, 0.4281, 0.648, 0.5351, 0.6914, 0.537, 0.6927, 0.537, 0.6927, 0.5351, 0.6914, 0.4343, 0.7194, 0.5386, 0.7198, 0.5386, 0.7198, 0.4343, 0.7194, 0.4282, 0.5496, 0.4785, 0.5512, 0.4785, 0.5512, 0.4282, 0.5496, 0.505, 0.6606, 0.4714, 0.6623, 0.4714, 0.6623, 0.505, 0.6606, 0.4158, 0.7171, 0.4343, 0.7194, 0.4343, 0.7194, 0.4158, 0.7171, 0.4282, 0.5571, 0.4282, 0.5496, 0.4282, 0.5496, 0.4282, 0.5571, 0.5247, 0.6627, 0.505, 0.6606, 0.505, 0.6606, 0.5247, 0.6627, 0.4753, 0.5574, 0.4282, 0.5571, 0.4282, 0.5571, 0.4753, 0.5574])
me_cube_001.materials.append(mat_material_001)
me_cube_001.materials.append(mat_material_002)
me_cube_001.materials.append(mat_material_003)
me_cube_001.use_remesh_fix_poles = True
me_cube_001.use_remesh_preserve_attributes = False
me_cube_001.use_mirror_vertex_groups = False
me_cube_001.update()

# ---- objects
ob_cylinder = bpy.data.objects.new('Cylinder', me_cylinder)
ob_cube = bpy.data.objects.new('Cube', me_cube_001)

# ---- transforms, parenting, visibility, modifiers, constraints
ob_cylinder.location = (0.0, 0.0, 0.0)
ob_cylinder.scale = (0.2236, 0.2236, 0.2236)
ob_cylinder.lineart.crease_threshold = 0.0
_m = ob_cylinder.modifiers.new('Mirror', 'MIRROR')
_m.use_axis = (False, True, False)
ob_cube.location = (-5.96e-05, 0.7021, 1.447)
ob_cube.scale = (-0.04109, -0.04109, -0.04109)
ob_cube.lineart.crease_threshold = 0.0

# ---- collection membership
scene.collection.objects.link(ob_cylinder)
scene.collection.objects.link(ob_cube)

# ---- scene / render settings (as saved in the file)
scene.frame_start = 1; scene.frame_end = 250; scene.frame_set(1)
scene.render.engine = 'BLENDER_EEVEE_NEXT'
scene.cycles.use_denoising = False
scene.cycles.samples = 128
scene.cycles.sampling_pattern = 'TABULATED_SOBOL'
scene.cycles.use_adaptive_sampling = False
scene.cycles.use_light_tree = False
scene.view_settings.view_transform = 'Filmic'
bpy.context.view_layer.update()

# ---- added for rendering (the .blend has no active camera and no usable light): camera, sun
cam_auto = bpy.data.cameras.new('AutoCamera')
cam_auto.lens = 50.0
cam_auto.sensor_width = 36.0
cam_auto.clip_end = 1000.0
ob_auto_camera = bpy.data.objects.new('AutoCamera', cam_auto)
scene.collection.objects.link(ob_auto_camera)
ob_auto_camera.location = (3.45001, -4.14001, 3.62371)
ob_auto_camera.rotation_euler = (1.09748, -7.21219e-08, 0.694738)
scene.camera = ob_auto_camera
light_auto_sun = bpy.data.lights.new('AutoSun', 'SUN')
light_auto_sun.energy = 3.0
light_auto_sun.angle = 0.0523599
ob_auto_sun = bpy.data.objects.new('AutoSun', light_auto_sun)
scene.collection.objects.link(ob_auto_sun)
ob_auto_sun.rotation_euler = (0.872665, 0.174533, 0.523599)
bpy.context.view_layer.update()
